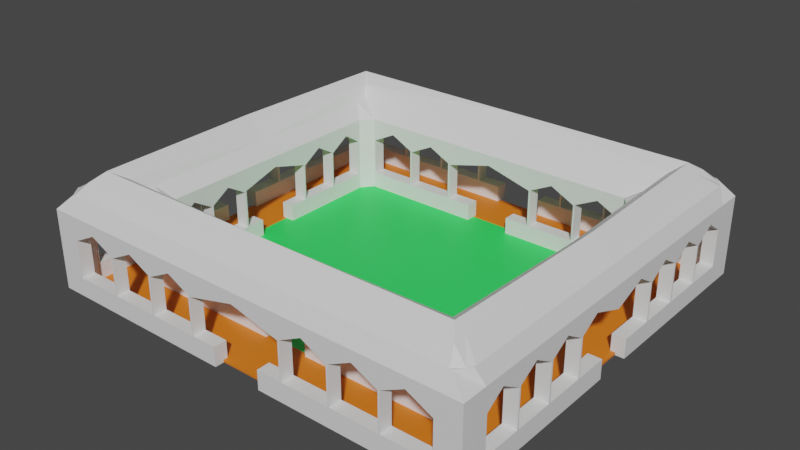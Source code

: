 # Source: courtyard.blend  (saved by Blender 2.92.15; exported with 4.5.12 LTS)
import bpy
from mathutils import Matrix  # noqa: F401  (used for matrix-valued properties, if any)

bpy.ops.wm.read_factory_settings(use_empty=True)
scene = bpy.context.scene
scene.name = 'Scene'

# ---- collections
col_collection = bpy.data.collections.new('Collection'); scene.collection.children.link(col_collection)

# ---- materials (node trees are filled in below, after node groups)
mat_base = bpy.data.materials.new('base')
mat_base.use_transparent_shadow = False
mat_walkpath = bpy.data.materials.new('walkpath')
mat_walkpath.use_transparent_shadow = False
mat_walkpath.diffuse_color = (0.7991, 0.1845, 0.01096, 1.0)
mat_grass = bpy.data.materials.new('grass')
mat_grass.use_transparent_shadow = False
mat_grass.diffuse_color = (0.0319, 0.7991, 0.1221, 1.0)

# ---- material node trees
mat_base.use_nodes = True; mat_base.node_tree.nodes.clear()
_N = mat_base.node_tree.nodes; _L = mat_base.node_tree.links
n0 = _N.new('ShaderNodeBsdfPrincipled'); n0.name = 'Principled BSDF'; n0.location = (10, 300)
n0.distribution = 'GGX'
n0.subsurface_method = 'BURLEY'
n0.inputs[3].default_value = 1.45
n0.inputs[27].default_value = (0.0, 0.0, 0.0, 1.0)
n0.inputs[28].default_value = 1.0
n1 = _N.new('ShaderNodeOutputMaterial'); n1.name = 'Material Output'; n1.location = (300, 300)
_L.new(n0.outputs[0], n1.inputs[0])
n1.is_active_output = True
mat_walkpath.use_nodes = True; mat_walkpath.node_tree.nodes.clear()
_N = mat_walkpath.node_tree.nodes; _L = mat_walkpath.node_tree.links
n0 = _N.new('ShaderNodeBsdfPrincipled'); n0.name = 'Principled BSDF'; n0.location = (10, 300)
n0.distribution = 'GGX'
n0.subsurface_method = 'BURLEY'
n0.inputs[0].default_value = (0.7991, 0.1845, 0.01096, 1.0)
n0.inputs[3].default_value = 1.45
n0.inputs[27].default_value = (0.0, 0.0, 0.0, 1.0)
n0.inputs[28].default_value = 1.0
n1 = _N.new('ShaderNodeOutputMaterial'); n1.name = 'Material Output'; n1.location = (300, 300)
_L.new(n0.outputs[0], n1.inputs[0])
n1.is_active_output = True
mat_grass.use_nodes = True; mat_grass.node_tree.nodes.clear()
_N = mat_grass.node_tree.nodes; _L = mat_grass.node_tree.links
n0 = _N.new('ShaderNodeBsdfPrincipled'); n0.name = 'Principled BSDF'; n0.location = (10, 300)
n0.distribution = 'GGX'
n0.subsurface_method = 'BURLEY'
n0.inputs[0].default_value = (0.0319, 0.7991, 0.1221, 1.0)
n0.inputs[3].default_value = 1.45
n0.inputs[27].default_value = (0.0, 0.0, 0.0, 1.0)
n0.inputs[28].default_value = 1.0
n1 = _N.new('ShaderNodeOutputMaterial'); n1.name = 'Material Output'; n1.location = (300, 300)
_L.new(n0.outputs[0], n1.inputs[0])
n1.is_active_output = True

# ---- world
world_world = bpy.data.worlds.new('World'); scene.world = world_world
world_world.use_nodes = True; world_world.node_tree.nodes.clear()
_N = world_world.node_tree.nodes; _L = world_world.node_tree.links
n0 = _N.new('ShaderNodeOutputWorld'); n0.name = 'World Output'; n0.location = (300, 300)
n1 = _N.new('ShaderNodeBackground'); n1.name = 'Background'; n1.location = (10, 300)
n1.inputs[0].default_value = (0.05088, 0.05088, 0.05088, 1.0)
_L.new(n1.outputs[0], n0.inputs[0])
n0.is_active_output = True
world_world.color = (0.05088, 0.05088, 0.05088)
world_world.use_sun_shadow = False
world_world.sun_shadow_jitter_overblur = 0.0

# ---- meshes
me_cube_001 = bpy.data.meshes.new('Cube.001')
me_cube_001.from_pydata([(21.25, -15.97, 8.371), (20.61, 0.0, 6.113), (20.61, -3.31, 6.113), (20.61, -5.198, 6.113), (20.61, -5.335, 6.113), (20.61, -7.36, 6.113), (20.61, -9.212, 6.113), (20.61, -9.385, 6.113), (20.61, -11.41, 6.113), (20.61, -13.29, 6.113), (20.61, -13.44, 6.113), (20.61, -15.46, 6.113), (20.61, -15.46, 5.771), (20.61, -13.44, 4.546), (21.92, -5.198, 4.629), (21.92, -5.198, 6.113), (21.92, -5.198, 6.848), (21.92, -5.198, 0.8756), (20.61, -11.41, 5.771), (20.61, -9.385, 4.546), (20.61, -7.36, 5.771), (20.61, -5.335, 4.546), (21.92, -5.198, -1.0), (21.92, -9.212, 4.651), (20.61, -3.31, 5.771), (20.61, 0.0, 4.546), (20.61, -17.26, 4.546), (20.61, -5.198, 4.629), (21.92, -9.212, 6.113), (21.92, -9.212, 6.848), (20.61, -9.212, 4.651), (20.61, -13.29, 4.635), (19.68, -18.66, 4.546), (21.92, -9.212, 0.8756), (21.92, -9.212, -1.0), (5.051, -18.66, 4.635), (9.956, -18.66, 4.651), (14.79, -18.66, 4.629), (21.92, -13.29, 4.635), (21.92, -13.29, 6.113), (19.49, -18.66, 4.546), (17.06, -18.66, 5.771), (14.62, -18.66, 4.546), (12.18, -18.66, 5.771), (21.92, -13.29, 6.848), (21.92, -13.29, 0.8756), (9.747, -18.66, 4.546), (7.31, -18.66, 5.771), (4.874, -18.66, 4.546), (0.0, -18.66, 5.771), (21.92, -13.29, -1.0), (21.92, -17.26, 4.546), (0.0, -18.66, 6.113), (4.874, -18.66, 6.113), (5.051, -18.66, 6.113), (7.31, -18.66, 6.113), (21.92, 0.0, 4.546), (21.92, -3.31, 5.771), (21.92, -5.335, 4.546), (21.92, -7.36, 5.771), (21.92, -9.385, 4.546), (21.92, -11.41, 5.771), (21.92, -13.44, 4.546), (21.92, -15.46, 5.771), (9.747, -18.66, 6.113), (21.92, -17.49, 4.546), (21.92, -17.26, -1.0), (21.92, -17.26, 6.113), (9.956, -18.66, 6.113), (12.18, -18.66, 6.113), (14.62, -18.66, 6.113), (14.79, -18.66, 6.113), (21.92, -17.26, 6.848), (21.92, -17.26, 0.8756), (21.92, -15.46, 6.113), (21.92, -13.44, 6.113), (21.92, -11.41, 6.113), (21.92, -9.385, 6.113), (21.92, -7.36, 6.113), (21.92, -5.335, 6.113), (21.92, -3.31, 6.113), (21.92, 0.0, 6.113), (21.92, -15.46, 6.848), (21.92, -13.44, 6.848), (21.92, -11.41, 6.848), (21.92, -9.385, 6.848), (21.92, -7.36, 6.848), (21.92, -5.335, 6.848), (21.92, -3.31, 6.848), (21.92, 0.0, 6.848), (21.92, -15.46, 0.8756), (21.92, -13.44, 0.8756), (17.06, -18.66, 6.113), (21.92, -11.41, 0.8756), (19.49, -18.66, 6.113), (21.92, -9.385, 0.8756), (21.92, -7.36, 0.8756), (19.68, -18.66, 6.113), (0.0, -19.16, 8.371), (5.687, -19.16, 8.371), (5.51, -19.16, 8.371), (21.92, -5.335, 0.8756), (21.92, -3.31, 0.8756), (21.92, -1.851, 0.8756), (7.947, -19.16, 8.371), (21.92, -1.851, -1.0), (10.59, -19.16, 8.371), (21.92, -3.31, -1.0), (21.92, -5.335, -1.0), (10.38, -19.16, 8.371), (12.82, -19.16, 8.371), (15.42, -19.16, 8.371), (15.26, -19.16, 8.371), (21.92, -7.36, -1.0), (21.92, -9.385, -1.0), (21.92, -11.41, -1.0), (17.69, -19.16, 8.371), (21.92, -13.44, -1.0), (20.32, -19.16, 8.371), (21.92, -15.46, -1.0), (20.13, -19.16, 8.371), (2.437, -18.66, 0.8756), (4.874, -18.66, 0.8756), (5.051, -18.66, 0.8756), (21.92, -17.49, 6.113), (21.92, -17.49, 6.848), (7.31, -18.66, 0.8756), (21.92, -17.49, 0.8756), (21.92, -17.49, -1.0), (20.61, -17.26, 0.8756), (20.61, -17.49, 0.8756), (20.61, -17.49, -1.0), (20.61, -17.49, 4.546), (9.747, -18.66, 0.8756), (21.25, -17.99, 8.371), (21.25, -17.77, 8.371), (20.61, -17.49, 6.113), (9.956, -18.66, 0.8756), (12.18, -18.66, 0.8756), (14.62, -18.66, 0.8756), (14.79, -18.66, 0.8756), (17.06, -18.66, 0.8756), (19.49, -18.66, 0.8756), (19.68, -18.66, -0.7417), (20.61, -17.26, 6.113), (19.49, -18.66, -1.0), (17.06, -18.66, -1.0), (14.79, -18.66, -1.0), (14.62, -18.66, -1.0), (20.61, -17.26, -1.0), (20.61, -15.46, -1.0), (20.61, -13.44, -1.0), (20.61, -13.29, -1.0), (20.61, -11.41, -1.0), (20.61, -9.385, -1.0), (20.61, -9.212, -1.0), (20.61, -7.36, -1.0), (20.61, -5.335, -1.0), (20.61, -5.198, -1.0), (20.61, -3.31, -1.0), (20.61, -1.851, -1.0), (20.61, -1.851, 0.8756), (20.61, -3.31, 0.8756), (20.61, -5.198, 0.8756), (20.61, -5.335, 0.8756), (20.61, -7.36, 0.8756), (20.61, -9.212, 0.8756), (20.61, -9.385, 0.8756), (20.61, -11.41, 0.8756), (20.61, -13.29, 0.8756), (20.61, -13.44, 0.8756), (20.61, -15.46, 0.8756), (12.18, -18.66, -1.0), (9.956, -18.66, -1.0), (9.747, -18.66, -1.0), (7.31, -18.66, -1.0), (5.051, -18.66, -1.0), (4.874, -18.66, -1.0), (2.437, -18.66, -1.0), (21.25, 0.0, 8.371), (21.93, -18.66, 6.113), (21.93, -18.66, 6.848), (21.25, -3.816, 8.371), (21.25, -5.841, 8.371), (21.25, -5.704, 8.371), (21.25, -7.866, 8.371), (21.25, -9.892, 8.371), (21.25, -9.718, 8.371), (21.93, -18.66, 4.546), (21.25, -11.92, 8.371), (21.25, -13.94, 8.371), (19.68, -18.66, -1.0), (21.93, -18.66, -1.0), (21.93, -18.66, -0.7417), (21.25, -13.79, 8.371), (21.93, -19.96, -1.0), (21.93, -19.96, -0.7417), (21.93, -19.96, 6.848), (21.93, -19.96, 6.113), (2.437, -19.96, -1.0), (4.874, -19.96, -1.0), (7.31, -19.96, -1.0), (9.747, -19.96, -1.0), (12.18, -19.96, -1.0), (14.62, -19.96, -1.0), (17.06, -19.96, -1.0), (19.49, -19.96, -1.0), (19.49, -19.96, 0.8756), (17.06, -19.96, 0.8756), (14.62, -19.96, 0.8756), (12.18, -19.96, 0.8756), (9.747, -19.96, 0.8756), (7.31, -19.96, 0.8756), (4.874, -19.96, 0.8756), (2.437, -19.96, 0.8756), (19.49, -19.96, 6.848), (17.06, -19.96, 6.848), (14.62, -19.96, 6.848), (12.18, -19.96, 6.848), (9.747, -19.96, 6.848), (7.31, -19.96, 6.848), (4.874, -19.96, 6.848), (0.0, -19.96, 6.848), (19.49, -19.96, 6.113), (17.06, -19.96, 6.113), (14.62, -19.96, 6.113), (12.18, -19.96, 6.113), (9.747, -19.96, 6.113), (7.31, -19.96, 6.113), (4.874, -19.96, 6.113), (0.0, -19.96, 6.113), (21.93, -19.96, 4.546), (0.0, -19.96, 5.771), (4.874, -19.96, 4.546), (7.31, -19.96, 5.771), (9.747, -19.96, 4.546), (12.18, -19.96, 5.771), (14.62, -19.96, 4.546), (17.06, -19.96, 5.771), (19.49, -19.96, 4.546), (5.051, -19.96, -1.0), (5.051, -19.96, 0.8756), (5.051, -19.96, 6.848), (5.051, -19.96, 6.113), (5.051, -19.96, 4.635), (9.956, -19.96, -1.0), (9.956, -19.96, 0.8756), (9.956, -19.96, 6.848), (9.956, -19.96, 6.113), (9.956, -19.96, 4.651), (14.79, -19.96, -1.0), (14.79, -19.96, 0.8756), (14.79, -19.96, 6.848), (14.79, -19.96, 6.113), (14.79, -19.96, 4.629), (19.68, -19.96, -1.0), (19.68, -19.96, -0.7417), (19.68, -19.96, 6.848), (19.68, -19.96, 6.113), (19.68, -19.96, 4.546), (15.54, -10.1, 6.848), (15.54, 0.0, 6.113), (15.54, -3.85, 6.113), (15.54, -4.024, 6.113), (15.54, -6.049, 6.113), (15.54, -7.927, 6.113), (15.54, -8.074, 6.113), (15.54, -10.1, 6.113), (15.54, -10.1, 5.771), (15.54, -8.074, 4.546), (15.54, -6.049, 5.771), (15.54, -4.024, 4.546), (15.54, 0.0, 5.771), (16.84, -3.85, 4.651), (15.54, -11.9, 4.546), (16.84, -3.85, 6.113), (16.84, -3.85, 8.214), (15.54, -3.85, 4.651), (15.54, -7.927, 4.635), (14.61, -13.29, 4.546), (16.84, -3.85, 0.8756), (16.84, -3.85, -1.0), (4.884, -13.29, 4.651), (9.715, -13.29, 4.629), (16.84, -7.927, 4.635), (16.84, -7.927, 6.113), (14.42, -13.29, 4.546), (11.99, -13.29, 5.771), (9.549, -13.29, 4.546), (7.113, -13.29, 5.771), (16.84, -7.927, 8.214), (16.84, -7.927, 0.8756), (4.676, -13.29, 4.546), (0.0, -13.29, 5.771), (16.84, -7.927, -1.0), (16.84, -11.9, 4.546), (0.0, -13.29, 6.113), (16.84, 0.0, 5.771), (16.84, -4.024, 4.546), (16.84, -6.049, 5.771), (16.84, -8.074, 4.546), (16.84, -10.1, 5.771), (4.676, -13.29, 6.113), (16.84, -12.12, 4.546), (16.84, -11.9, -1.0), (16.84, -11.9, 6.113), (4.884, -13.29, 6.113), (7.113, -13.29, 6.113), (9.549, -13.29, 6.113), (9.715, -13.29, 6.113), (16.84, -11.9, 8.214), (16.84, -11.9, 0.8756), (16.84, -10.1, 6.113), (16.84, -8.074, 6.113), (16.84, -6.049, 6.113), (16.84, -4.024, 6.113), (16.84, 0.0, 6.113), (16.84, -10.1, 8.214), (16.84, -8.074, 8.214), (16.84, -6.049, 8.214), (16.84, -4.024, 8.214), (16.84, 0.0, 8.214), (16.84, -10.1, 0.8756), (16.84, -8.074, 0.8756), (11.99, -13.29, 6.113), (16.84, -6.049, 0.8756), (14.42, -13.29, 6.113), (16.84, -4.024, 0.8756), (16.84, -1.999, 0.8756), (14.61, -13.29, 6.113), (0.0, -13.29, 6.848), (4.884, -13.29, 6.848), (4.676, -13.29, 6.848), (7.113, -13.29, 6.848), (9.715, -13.29, 6.848), (9.549, -13.29, 6.848), (16.84, -1.999, -1.0), (16.84, -4.024, -1.0), (16.84, -6.049, -1.0), (11.99, -13.29, 6.848), (16.84, -8.074, -1.0), (14.61, -13.29, 6.848), (16.84, -10.1, -1.0), (14.42, -13.29, 6.848), (16.84, -12.12, 6.113), (16.84, -12.12, 8.214), (2.239, -13.29, 0.8756), (16.84, -12.12, 0.8756), (16.84, -12.12, -1.0), (15.54, -11.9, 0.8756), (15.54, -12.12, 0.8756), (15.54, -12.12, -1.0), (15.54, -12.12, 4.546), (4.676, -13.29, 0.8756), (15.54, -12.12, 6.848), (15.54, -11.9, 6.848), (15.54, -12.12, 6.113), (4.884, -13.29, 0.8756), (7.113, -13.29, 0.8756), (9.549, -13.29, 0.8756), (9.715, -13.29, 0.8756), (11.99, -13.29, 0.8756), (14.42, -13.29, 0.8756), (14.61, -13.29, -0.7417), (15.54, -11.9, 6.113), (14.42, -13.29, -1.0), (11.99, -13.29, -1.0), (9.715, -13.29, -1.0), (9.549, -13.29, -1.0), (15.54, -11.9, -1.0), (15.54, -10.1, -1.0), (15.54, -8.074, -1.0), (15.54, -7.927, -1.0), (15.54, -6.049, -1.0), (15.54, -4.024, -1.0), (15.54, -3.85, -1.0), (15.54, -1.999, -1.0), (15.54, -1.999, 0.8756), (15.54, -3.85, 0.8756), (15.54, -4.024, 0.8756), (15.54, -6.049, 0.8756), (15.54, -7.927, 0.8756), (15.54, -8.074, 0.8756), (15.54, -10.1, 0.8756), (7.113, -13.29, -1.0), (4.884, -13.29, -1.0), (4.676, -13.29, -1.0), (2.239, -13.29, -1.0), (16.86, -13.29, 6.113), (16.86, -13.29, 8.214), (15.54, 0.0, 6.848), (15.54, -4.024, 6.848), (15.54, -3.85, 6.848), (16.86, -13.29, 4.546), (15.54, -6.049, 6.848), (15.54, -8.074, 6.848), (14.61, -13.29, -1.0), (16.86, -13.29, -1.0), (16.86, -13.29, -0.7417), (15.54, -7.927, 6.848), (16.86, -14.59, -1.0), (16.86, -14.59, -0.7417), (16.86, -14.59, 8.214), (16.86, -14.59, 6.113), (2.239, -14.59, -1.0), (4.676, -14.59, -1.0), (7.113, -14.59, -1.0), (9.549, -14.59, -1.0), (11.99, -14.59, -1.0), (14.42, -14.59, -1.0), (14.42, -14.59, 0.8756), (11.99, -14.59, 0.8756), (9.549, -14.59, 0.8756), (7.113, -14.59, 0.8756), (4.676, -14.59, 0.8756), (2.239, -14.59, 0.8756), (14.42, -14.59, 8.214), (11.99, -14.59, 8.214), (9.549, -14.59, 8.214), (7.113, -14.59, 8.214), (4.676, -14.59, 8.214), (0.0, -14.59, 8.214), (14.42, -14.59, 6.113), (11.99, -14.59, 6.113), (9.549, -14.59, 6.113), (7.113, -14.59, 6.113), (4.676, -14.59, 6.113), (0.0, -14.59, 6.113), (16.86, -14.59, 4.546), (0.0, -14.59, 5.771), (4.676, -14.59, 4.546), (7.113, -14.59, 5.771), (9.549, -14.59, 4.546), (11.99, -14.59, 5.771), (14.42, -14.59, 4.546), (4.884, -14.59, -1.0), (4.884, -14.59, 0.8756), (4.884, -14.59, 8.214), (4.884, -14.59, 6.113), (4.884, -14.59, 4.651), (9.715, -14.59, -1.0), (9.715, -14.59, 0.8756), (9.715, -14.59, 8.214), (9.715, -14.59, 6.113), (9.715, -14.59, 4.629), (14.61, -14.59, -1.0), (14.61, -14.59, -0.7417), (14.61, -14.59, 8.214), (14.61, -14.59, 6.113), (14.61, -14.59, 4.546), (0.0, 0.0, -0.9586), (0.0, 0.0, -0.7586), (0.0, 19.12, -0.9586), (0.0, 19.12, -0.7586), (21.08, 0.0, -0.9586), (21.08, 0.0, -0.7586), (21.08, 19.12, -0.9586), (21.08, 19.12, -0.7586), (0.0, 0.0, -0.7586), (0.0, 14.22, -0.7586), (16.47, 14.22, -0.7586), (16.47, 0.0, -0.7586), (0.0, -16.71, 10.25), (19.02, 0.0, 10.25), (18.6, -16.69, 10.25), (18.64, -15.36, 10.25), (0.0, -15.85, 9.408), (19.04, -19.16, 8.371), (20.92, -18.41, 8.371), (0.0, -17.84, 9.408), (18.48, -17.89, 9.408), (19.58, -15.41, 9.408), (19.51, -17.9, 9.408), (19.99, 0.0, 9.408), (21.25, -17.15, 8.371), (19.55, -16.67, 9.408), (17.42, -17.89, 9.408), (17.49, -15.39, 9.408), (17.45, -16.69, 10.25), (17.98, 0.0, 9.408), (18.03, -19.16, 8.371)], [], [(216, 116, 111, 252), (127, 73, 51, 65), (119, 90, 73, 66), (65, 51, 67, 124), (124, 67, 72, 125), (117, 91, 90, 119), (50, 45, 91, 117), (114, 95, 93, 115), (34, 33, 95, 114), (108, 101, 96, 113), (22, 17, 101, 108), (105, 103, 102, 107), (80, 81, 89, 88), (15, 80, 88, 16), (78, 79, 87, 86), (28, 78, 86, 29), (76, 77, 85, 84), (39, 76, 84, 44), (74, 75, 83, 82), (67, 74, 82, 72), (57, 56, 81, 80), (14, 57, 80, 15), (59, 58, 79, 78), (23, 59, 78, 28), (61, 60, 77, 76), (38, 61, 76, 39), (63, 62, 75, 74), (51, 63, 74, 67), (66, 73, 127, 128), (219, 109, 104, 220), (44, 194, 190, 83), (236, 43, 42, 237), (149, 131, 130, 129), (208, 141, 140, 251), (26, 144, 11, 12), (12, 11, 10, 13), (31, 9, 8, 18), (18, 8, 7, 19), (247, 106, 109, 219), (204, 148, 147, 250), (217, 112, 110, 218), (238, 41, 40, 239), (61, 18, 19, 60), (83, 190, 0, 82), (252, 111, 112, 217), (255, 191, 192, 195), (215, 120, 467, 480, 116, 216), (14, 27, 24, 57), (195, 192, 193, 196), (257, 118, 120, 215), (239, 40, 142, 207), (246, 137, 36, 249), (30, 6, 5, 20), (20, 5, 4, 21), (213, 122, 121, 214), (237, 42, 139, 209), (249, 36, 43, 236), (27, 3, 2, 24), (17, 163, 27, 14), (40, 94, 97, 32), (142, 40, 32, 143), (42, 70, 71, 37), (63, 12, 13, 62), (24, 2, 1, 25), (146, 147, 140, 141), (139, 42, 37, 140), (46, 64, 68, 36), (172, 173, 137, 138), (133, 46, 36, 137), (48, 53, 54, 35), (51, 26, 12, 63), (66, 149, 150, 119), (119, 150, 151, 117), (117, 151, 152, 50), (50, 152, 153, 115), (93, 168, 169, 45), (115, 153, 154, 114), (84, 189, 194, 44), (90, 171, 129, 73), (34, 155, 156, 113), (82, 0, 474, 135, 72), (113, 156, 157, 108), (38, 31, 18, 61), (22, 158, 159, 107), (45, 169, 31, 38), (128, 131, 149, 66), (107, 159, 160, 105), (103, 161, 162, 102), (114, 154, 155, 34), (101, 164, 165, 96), (96, 165, 166, 33), (86, 185, 187, 29), (62, 13, 170, 91), (95, 167, 168, 93), (60, 19, 167, 95), (160, 159, 162, 161), (158, 157, 164, 163), (157, 156, 165, 164), (155, 154, 167, 166), (154, 153, 168, 167), (152, 151, 170, 169), (151, 150, 171, 170), (132, 136, 144, 26), (175, 176, 123, 126), (122, 48, 35, 123), (150, 149, 129, 171), (130, 132, 26, 129), (170, 13, 31, 169), (153, 152, 169, 168), (177, 178, 121, 122), (176, 177, 122, 123), (13, 10, 9, 31), (167, 19, 30, 166), (156, 155, 166, 165), (19, 7, 6, 30), (164, 21, 27, 163), (174, 175, 126, 133), (173, 174, 133, 137), (148, 172, 138, 139), (147, 148, 139, 140), (145, 146, 141, 142), (159, 158, 163, 162), (21, 4, 3, 27), (23, 30, 20, 59), (58, 21, 164, 101), (91, 170, 171, 90), (33, 166, 30, 23), (73, 129, 26, 51), (89, 179, 182, 88), (16, 184, 183, 87), (57, 24, 25, 56), (87, 183, 185, 86), (108, 157, 158, 22), (29, 187, 186, 85), (102, 162, 163, 17), (59, 20, 21, 58), (85, 186, 189, 84), (72, 135, 134, 125), (88, 182, 184, 16), (235, 46, 133, 211), (211, 133, 126, 212), (233, 48, 122, 213), (218, 110, 106, 247), (231, 188, 180, 198), (210, 138, 137, 246), (209, 139, 138, 210), (202, 174, 173, 245), (207, 142, 141, 208), (205, 146, 145, 206), (241, 123, 35, 244), (250, 147, 146, 205), (244, 35, 47, 234), (203, 172, 148, 204), (197, 181, 118, 257), (245, 173, 172, 203), (220, 104, 99, 242), (201, 175, 174, 202), (212, 126, 123, 241), (206, 145, 191, 255), (191, 145, 142, 143), (240, 176, 175, 201), (200, 177, 176, 240), (199, 178, 177, 200), (41, 92, 94, 40), (232, 49, 48, 233), (251, 140, 37, 254), (37, 71, 92, 41), (43, 69, 70, 42), (36, 68, 69, 43), (198, 180, 181, 197), (254, 37, 41, 238), (221, 100, 98, 222), (234, 47, 46, 235), (196, 193, 188, 231), (47, 55, 64, 46), (35, 54, 55, 47), (49, 52, 53, 48), (242, 99, 100, 221), (258, 198, 197, 257), (259, 231, 198, 258), (232, 233, 229, 230), (244, 234, 228, 243), (234, 235, 227, 228), (249, 236, 226, 248), (236, 237, 225, 226), (254, 238, 224, 253), (238, 239, 223, 224), (230, 229, 221, 222), (243, 228, 220, 242), (228, 227, 219, 220), (248, 226, 218, 247), (226, 225, 217, 218), (253, 224, 216, 252), (224, 223, 215, 216), (255, 256, 207, 206), (206, 207, 208, 205), (250, 251, 209, 204), (204, 209, 210, 203), (245, 246, 211, 202), (202, 211, 212, 201), (240, 241, 213, 200), (200, 213, 214, 199), (256, 196, 231, 259), (213, 241, 244, 233), (201, 212, 241, 240), (229, 243, 242, 221), (233, 244, 243, 229), (211, 246, 249, 235), (203, 210, 246, 245), (227, 248, 247, 219), (235, 249, 248, 227), (209, 251, 254, 237), (205, 208, 251, 250), (225, 253, 252, 217), (237, 254, 253, 225), (207, 256, 259, 239), (195, 196, 256, 255), (239, 259, 258, 223), (223, 258, 257, 215), (91, 45, 38, 62), (115, 93, 45, 50), (75, 39, 44, 83), (62, 38, 39, 75), (95, 33, 23, 60), (113, 96, 33, 34), (77, 28, 29, 85), (60, 23, 28, 77), (101, 17, 14, 58), (107, 102, 17, 22), (79, 15, 16, 87), (58, 14, 15, 79), (180, 124, 125, 181), (181, 125, 134, 468, 118), (97, 136, 132, 32), (32, 132, 130, 143), (143, 130, 131, 191), (191, 131, 128, 192), (192, 128, 127, 193), (193, 127, 65, 188), (188, 65, 124, 180), (417, 339, 334, 442), (347, 311, 295, 303), (342, 322, 311, 304), (303, 295, 305, 344), (340, 323, 322, 342), (294, 291, 323, 340), (337, 327, 325, 338), (281, 280, 327, 337), (273, 297, 316, 275), (299, 298, 315, 314), (284, 299, 314, 285), (301, 300, 313, 312), (295, 301, 312, 305), (304, 311, 347, 348), (420, 332, 330, 421), (290, 399, 395, 318), (431, 289, 288, 432), (369, 351, 350, 349), (411, 361, 360, 441), (274, 364, 267, 268), (268, 267, 266, 269), (278, 265, 264, 270), (270, 264, 263, 271), (437, 331, 332, 420), (407, 368, 367, 440), (418, 335, 333, 419), (433, 287, 286, 434), (299, 270, 271, 298), (318, 395, 260, 317), (442, 334, 335, 418), (445, 396, 397, 400), (416, 343, 339, 417), (400, 397, 398, 401), (447, 341, 343, 416), (434, 286, 362, 410), (436, 357, 282, 439), (277, 262, 261, 272), (432, 288, 359, 412), (439, 282, 289, 431), (326, 343, 341, 329), (286, 326, 329, 279), (362, 286, 279, 363), (288, 308, 309, 283), (301, 268, 269, 300), (308, 335, 334, 309), (366, 367, 360, 361), (359, 288, 283, 360), (292, 302, 306, 282), (364, 355, 260, 267), (267, 260, 395, 266), (302, 332, 331, 306), (384, 385, 357, 358), (353, 292, 282, 357), (265, 399, 394, 264), (264, 394, 391, 263), (262, 392, 390, 261), (295, 274, 268, 301), (304, 369, 370, 342), (342, 370, 371, 340), (340, 371, 372, 294), (294, 372, 373, 338), (325, 380, 381, 291), (338, 373, 374, 337), (319, 394, 399, 290), (322, 383, 349, 311), (281, 375, 376, 336), (317, 260, 355, 310), (284, 278, 270, 299), (291, 381, 278, 284), (348, 351, 369, 304), (337, 374, 375, 281), (328, 377, 378, 280), (321, 390, 392, 276), (300, 269, 382, 323), (327, 379, 380, 325), (298, 271, 379, 327), (375, 374, 379, 378), (374, 373, 380, 379), (372, 371, 382, 381), (371, 370, 383, 382), (356, 354, 355, 364), (352, 356, 364, 274), (370, 369, 349, 383), (350, 352, 274, 349), (382, 269, 278, 381), (373, 372, 381, 380), (266, 395, 399, 265), (269, 266, 265, 278), (379, 271, 277, 378), (376, 375, 378, 377), (263, 391, 392, 262), (271, 263, 262, 277), (386, 387, 346, 353), (385, 386, 353, 357), (368, 384, 358, 359), (367, 368, 359, 360), (365, 366, 361, 362), (273, 277, 272, 297), (323, 382, 383, 322), (280, 378, 277, 273), (311, 349, 274, 295), (276, 392, 391, 320), (320, 391, 394, 319), (310, 355, 354, 345), (430, 292, 353, 414), (414, 353, 346, 415), (419, 333, 331, 437), (428, 393, 388, 403), (413, 358, 357, 436), (412, 359, 358, 413), (405, 386, 385, 435), (410, 362, 361, 411), (408, 366, 365, 409), (440, 367, 366, 408), (406, 384, 368, 407), (402, 389, 341, 447), (435, 385, 384, 406), (404, 387, 386, 405), (409, 365, 396, 445), (396, 365, 362, 363), (324, 339, 343, 326), (309, 334, 339, 324), (307, 333, 335, 308), (306, 331, 333, 307), (296, 330, 332, 302), (287, 324, 326, 286), (441, 360, 283, 444), (283, 309, 324, 287), (289, 307, 308, 288), (282, 306, 307, 289), (444, 283, 287, 433), (429, 293, 292, 430), (401, 398, 393, 428), (293, 296, 302, 292), (449, 428, 403, 448), (429, 430, 426, 427), (439, 431, 425, 438), (431, 432, 424, 425), (444, 433, 423, 443), (433, 434, 422, 423), (445, 446, 410, 409), (409, 410, 411, 408), (440, 441, 412, 407), (407, 412, 413, 406), (435, 436, 414, 405), (405, 414, 415, 404), (446, 401, 428, 449), (414, 436, 439, 430), (406, 413, 436, 435), (430, 439, 438, 426), (412, 441, 444, 432), (408, 411, 441, 440), (432, 444, 443, 424), (410, 446, 449, 434), (400, 401, 446, 445), (434, 449, 448, 422), (323, 291, 284, 300), (338, 325, 291, 294), (300, 284, 285, 313), (327, 280, 273, 298), (336, 328, 280, 281), (298, 273, 275, 315), (389, 345, 354, 341), (341, 354, 356, 329), (329, 356, 352, 279), (279, 352, 350, 363), (363, 350, 351, 396), (396, 351, 348, 397), (397, 348, 347, 398), (398, 347, 303, 393), (393, 303, 344, 388), (450, 451, 453, 452), (452, 453, 457, 456), (456, 457, 455, 454), (336, 376, 377, 328), (452, 456, 454, 450), (105, 160, 161, 103), (121, 178, 199, 214), (387, 404, 415, 346), (460, 459, 458, 461), (457, 453, 459, 460), (455, 457, 460, 461), (453, 451, 458, 459), (71, 70, 69, 68, 64, 55, 54, 53, 52, 427, 426, 438, 425, 424, 443, 423, 422, 448, 403, 388, 344, 305, 312, 313, 285, 314, 315, 275, 316, 1, 2, 3, 4, 5, 6, 7, 8, 9, 10, 11, 144, 136, 97, 94, 92), (116, 480, 476, 469, 98, 100, 99, 104, 109, 106, 110, 112, 111), (462, 478, 477, 466), (466, 477, 479, 321, 276, 320, 319, 290, 318, 317, 310, 345, 389, 402, 447, 416, 417, 442, 418, 419, 437, 420, 421), (465, 471, 473, 463), (464, 470, 472, 475), (468, 472, 120, 118), (469, 476, 478, 462), (473, 471, 0, 190, 194, 189, 186, 187, 185, 183, 184, 182, 179), (471, 475, 474, 0), (120, 472, 470, 467), (475, 471, 465, 464), (474, 475, 472, 468, 134, 135), (477, 478, 464, 465), (479, 477, 465, 463), (478, 476, 470, 464), (476, 480, 467, 470)])
me_cube_001.polygons.foreach_set('material_index', [0, 0, 0, 0, 0, 0, 0, 0, 0, 0, 0, 0, 0, 0, 0, 0, 0, 0, 0, 0, 0, 0, 0, 0, 0, 0, 0, 0, 0, 0, 0, 0, 0, 0, 0, 0, 0, 0, 0, 0, 0, 0, 0, 0, 0, 0, 0, 0, 0, 0, 0, 0, 0, 0, 0, 0, 0, 0, 0, 0, 0, 0, 0, 0, 0, 0, 0, 0, 0, 0, 0, 0, 0, 0, 0, 0, 0, 0, 0, 0, 0, 0, 0, 0, 0, 0, 0, 0, 0, 0, 0, 0, 0, 0, 0, 0, 0, 0, 0, 0, 0, 0, 0, 0, 0, 0, 0, 0, 0, 0, 0, 0, 0, 0, 0, 0, 0, 0, 0, 0, 0, 0, 0, 0, 0, 0, 0, 0, 0, 0, 0, 0, 0, 0, 0, 0, 0, 0, 0, 0, 0, 0, 0, 0, 0, 0, 0, 0, 0, 0, 0, 0, 0, 0, 0, 0, 0, 0, 0, 0, 0, 0, 0, 0, 0, 0, 0, 0, 0, 0, 0, 0, 0, 0, 0, 0, 0, 0, 0, 0, 0, 0, 0, 0, 0, 0, 0, 0, 0, 0, 0, 0, 0, 0, 0, 0, 0, 0, 0, 0, 0, 0, 0, 0, 0, 0, 0, 0, 0, 0, 0, 0, 0, 0, 0, 0, 0, 0, 0, 0, 0, 0, 0, 0, 0, 0, 0, 0, 0, 0, 0, 0, 0, 0, 0, 0, 0, 0, 0, 0, 0, 0, 0, 0, 0, 0, 0, 0, 0, 0, 0, 0, 0, 0, 0, 0, 0, 0, 0, 0, 0, 0, 0, 0, 0, 0, 0, 0, 0, 0, 0, 0, 0, 0, 0, 0, 0, 0, 0, 0, 0, 0, 0, 0, 0, 0, 0, 0, 0, 0, 0, 0, 0, 0, 0, 0, 0, 0, 0, 0, 0, 0, 0, 0, 0, 0, 0, 0, 0, 0, 0, 0, 0, 0, 0, 0, 0, 0, 0, 0, 0, 0, 0, 0, 0, 0, 0, 0, 0, 0, 0, 0, 0, 0, 0, 0, 0, 0, 0, 0, 0, 0, 0, 0, 0, 0, 0, 0, 0, 0, 0, 0, 0, 0, 0, 0, 0, 0, 0, 0, 0, 0, 0, 0, 0, 0, 0, 0, 0, 0, 0, 0, 0, 0, 0, 0, 0, 0, 0, 0, 0, 0, 0, 0, 0, 0, 0, 0, 0, 0, 0, 0, 0, 0, 0, 0, 0, 0, 0, 0, 0, 0, 0, 0, 0, 0, 0, 0, 0, 0, 0, 0, 1, 1, 0, 0, 0, 0, 0, 2, 1, 1, 0, 0, 0, 0, 0, 0, 0, 0, 0, 0, 0, 0, 0, 0, 0, 0, 0, 0])
_uv = me_cube_001.uv_layers.new(name='UVMap')
_uv.uv.foreach_set('vector', [0.625, 0.7778, 0.625, 0.7778, 0.625, 0.7907, 0.625, 0.7907, 0.625, 0.875, 0.625, 0.8735, 0.625, 0.8735, 0.625, 0.875, 0.375, 0.8611, 0.625, 0.8611, 0.625, 0.8735, 0.375, 0.8735, 0.625, 0.875, 0.625, 0.8735, 0.625, 0.8735, 0.625, 0.875, 0.625, 0.875, 0.625, 0.8735, 0.625, 0.8735, 0.625, 0.875, 0.375, 0.8472, 0.625, 0.8472, 0.625, 0.8611, 0.375, 0.8611, 0.375, 0.8462, 0.625, 0.8462, 0.625, 0.8472, 0.375, 0.8472, 0.375, 0.8194, 0.625, 0.8194, 0.625, 0.8333, 0.375, 0.8333, 0.375, 0.8183, 0.625, 0.8183, 0.625, 0.8194, 0.375, 0.8194, 0.375, 0.7917, 0.625, 0.7917, 0.625, 0.8056, 0.375, 0.8056, 0.375, 0.7907, 0.625, 0.7907, 0.625, 0.7917, 0.375, 0.7917, 0.375, 0.7639, 0.625, 0.7639, 0.625, 0.7778, 0.375, 0.7778, 0.625, 0.7778, 0.625, 0.7639, 0.625, 0.7639, 0.625, 0.7778, 0.625, 0.7907, 0.625, 0.7778, 0.625, 0.7778, 0.625, 0.7907, 0.625, 0.8056, 0.625, 0.7917, 0.625, 0.7917, 0.625, 0.8056, 0.625, 0.8183, 0.625, 0.8056, 0.625, 0.8056, 0.625, 0.8183, 0.625, 0.8333, 0.625, 0.8194, 0.625, 0.8194, 0.625, 0.8333, 0.625, 0.8462, 0.625, 0.8333, 0.625, 0.8333, 0.625, 0.8462, 0.625, 0.8611, 0.625, 0.8472, 0.625, 0.8472, 0.625, 0.8611, 0.625, 0.8735, 0.625, 0.8611, 0.625, 0.8611, 0.625, 0.8735, 0.625, 0.7778, 0.625, 0.7639, 0.625, 0.7639, 0.625, 0.7778, 0.625, 0.7907, 0.625, 0.7778, 0.625, 0.7778, 0.625, 0.7907, 0.625, 0.8056, 0.625, 0.7917, 0.625, 0.7917, 0.625, 0.8056, 0.625, 0.8183, 0.625, 0.8056, 0.625, 0.8056, 0.625, 0.8183, 0.625, 0.8333, 0.625, 0.8194, 0.625, 0.8194, 0.625, 0.8333, 0.625, 0.8462, 0.625, 0.8333, 0.625, 0.8333, 0.625, 0.8462, 0.625, 0.8611, 0.625, 0.8472, 0.625, 0.8472, 0.625, 0.8611, 0.625, 0.8735, 0.625, 0.8611, 0.625, 0.8611, 0.625, 0.8735, 0.375, 0.8735, 0.625, 0.8735, 0.625, 0.875, 0.375, 0.875, 0.625, 0.8194, 0.625, 0.8194, 0.625, 0.8333, 0.625, 0.8333, 0.625, 0.8462, 0.625, 0.8462, 0.625, 0.8472, 0.625, 0.8472, 0.625, 0.8056, 0.625, 0.8056, 0.625, 0.7917, 0.625, 0.7917, 0.375, 0.8735, 0.375, 0.875, 0.625, 0.875, 0.625, 0.8735, 0.625, 0.7778, 0.625, 0.7778, 0.625, 0.7907, 0.625, 0.7907, 0.625, 0.8735, 0.625, 0.8735, 0.625, 0.8611, 0.625, 0.8611, 0.625, 0.8611, 0.625, 0.8611, 0.625, 0.8472, 0.625, 0.8472, 0.625, 0.8462, 0.625, 0.8462, 0.625, 0.8333, 0.625, 0.8333, 0.625, 0.8333, 0.625, 0.8333, 0.625, 0.8194, 0.625, 0.8194, 0.625, 0.8183, 0.625, 0.8183, 0.625, 0.8194, 0.625, 0.8194, 0.375, 0.7917, 0.375, 0.7917, 0.375, 0.7907, 0.375, 0.7907, 0.625, 0.7917, 0.625, 0.7917, 0.625, 0.8056, 0.625, 0.8056, 0.625, 0.7778, 0.625, 0.7778, 0.625, 0.7639, 0.625, 0.7639, 0.625, 0.8333, 0.625, 0.8333, 0.625, 0.8194, 0.625, 0.8194, 0.625, 0.8472, 0.625, 0.8472, 0.625, 0.8611, 0.625, 0.8611, 0.625, 0.7907, 0.625, 0.7907, 0.625, 0.7917, 0.625, 0.7917, 0.375, 0.7628, 0.375, 0.7628, 0.375, 0.75, 0.375, 0.75, 0.625, 0.7639, 0.625, 0.7639, 0.625, 0.7701, 0.625, 0.7759, 0.625, 0.7778, 0.625, 0.7778, 0.625, 0.7907, 0.625, 0.7907, 0.625, 0.7778, 0.625, 0.7778, 0.375, 0.75, 0.375, 0.75, 0.625, 0.75, 0.625, 0.75, 0.625, 0.7628, 0.625, 0.7628, 0.625, 0.7639, 0.625, 0.7639, 0.625, 0.7639, 0.625, 0.7639, 0.625, 0.7639, 0.625, 0.7639, 0.625, 0.8183, 0.625, 0.8183, 0.625, 0.8183, 0.625, 0.8183, 0.625, 0.8183, 0.625, 0.8183, 0.625, 0.8056, 0.625, 0.8056, 0.625, 0.8056, 0.625, 0.8056, 0.625, 0.7917, 0.625, 0.7917, 0.625, 0.8472, 0.625, 0.8472, 0.625, 0.8611, 0.625, 0.8611, 0.625, 0.7917, 0.625, 0.7917, 0.625, 0.7917, 0.625, 0.7917, 0.625, 0.8183, 0.625, 0.8183, 0.625, 0.8056, 0.625, 0.8056, 0.625, 0.7907, 0.625, 0.7907, 0.625, 0.7778, 0.625, 0.7778, 0.625, 0.7907, 0.625, 0.7907, 0.625, 0.7907, 0.625, 0.7907, 0.625, 0.7639, 0.625, 0.7639, 0.625, 0.7628, 0.625, 0.7628, 0.625, 0.7639, 0.625, 0.7639, 0.625, 0.7628, 0.625, 0.7628, 0.625, 0.7917, 0.625, 0.7917, 0.625, 0.7907, 0.625, 0.7907, 0.625, 0.8611, 0.625, 0.8611, 0.625, 0.8472, 0.625, 0.8472, 0.625, 0.7778, 0.625, 0.7778, 0.625, 0.7639, 0.625, 0.7639, 0.375, 0.7778, 0.375, 0.7907, 0.625, 0.7907, 0.625, 0.7778, 0.625, 0.7917, 0.625, 0.7917, 0.625, 0.7907, 0.625, 0.7907, 0.625, 0.8194, 0.625, 0.8194, 0.625, 0.8183, 0.625, 0.8183, 0.375, 0.8056, 0.375, 0.8183, 0.625, 0.8183, 0.625, 0.8056, 0.625, 0.8194, 0.625, 0.8194, 0.625, 0.8183, 0.625, 0.8183, 0.625, 0.8472, 0.625, 0.8472, 0.625, 0.8462, 0.625, 0.8462, 0.625, 0.8735, 0.625, 0.8735, 0.625, 0.8611, 0.625, 0.8611, 0.375, 0.8735, 0.375, 0.8735, 0.375, 0.8611, 0.375, 0.8611, 0.375, 0.8611, 0.375, 0.8611, 0.375, 0.8472, 0.375, 0.8472, 0.375, 0.8472, 0.375, 0.8472, 0.375, 0.8462, 0.375, 0.8462, 0.375, 0.8462, 0.375, 0.8462, 0.375, 0.8333, 0.375, 0.8333, 0.625, 0.8333, 0.625, 0.8333, 0.625, 0.8462, 0.625, 0.8462, 0.375, 0.8333, 0.375, 0.8333, 0.375, 0.8194, 0.375, 0.8194, 0.625, 0.8333, 0.625, 0.8333, 0.625, 0.8462, 0.625, 0.8462, 0.625, 0.8611, 0.625, 0.8611, 0.625, 0.8735, 0.625, 0.8735, 0.375, 0.8183, 0.375, 0.8183, 0.375, 0.8056, 0.375, 0.8056, 0.625, 0.8611, 0.625, 0.8611, 0.625, 0.8692, 0.625, 0.8735, 0.625, 0.8735, 0.375, 0.8056, 0.375, 0.8056, 0.375, 0.7917, 0.375, 0.7917, 0.625, 0.8462, 0.625, 0.8462, 0.625, 0.8333, 0.625, 0.8333, 0.375, 0.7907, 0.375, 0.7907, 0.375, 0.7778, 0.375, 0.7778, 0.625, 0.8462, 0.625, 0.8462, 0.625, 0.8462, 0.625, 0.8462, 0.375, 0.875, 0.375, 0.875, 0.375, 0.8735, 0.375, 0.8735, 0.375, 0.7778, 0.375, 0.7778, 0.375, 0.7639, 0.375, 0.7639, 0.625, 0.7639, 0.625, 0.7639, 0.625, 0.7778, 0.625, 0.7778, 0.375, 0.8194, 0.375, 0.8194, 0.375, 0.8183, 0.375, 0.8183, 0.625, 0.7917, 0.625, 0.7917, 0.625, 0.8056, 0.625, 0.8056, 0.625, 0.8056, 0.625, 0.8056, 0.625, 0.8183, 0.625, 0.8183, 0.625, 0.8056, 0.625, 0.8056, 0.625, 0.8183, 0.625, 0.8183, 0.625, 0.8472, 0.625, 0.8472, 0.625, 0.8472, 0.625, 0.8472, 0.625, 0.8194, 0.625, 0.8194, 0.625, 0.8333, 0.625, 0.8333, 0.625, 0.8194, 0.625, 0.8194, 0.625, 0.8194, 0.625, 0.8194, 0.375, 0.7639, 0.375, 0.7778, 0.625, 0.7778, 0.625, 0.7639, 0.375, 0.7907, 0.375, 0.7917, 0.625, 0.7917, 0.625, 0.7907, 0.375, 0.7917, 0.375, 0.8056, 0.625, 0.8056, 0.625, 0.7917, 0.375, 0.8183, 0.375, 0.8194, 0.625, 0.8194, 0.625, 0.8183, 0.375, 0.8194, 0.375, 0.8333, 0.625, 0.8333, 0.625, 0.8194, 0.375, 0.8462, 0.375, 0.8472, 0.625, 0.8472, 0.625, 0.8462, 0.375, 0.8472, 0.375, 0.8611, 0.625, 0.8611, 0.625, 0.8472, 0.625, 0.875, 0.625, 0.875, 0.625, 0.8735, 0.625, 0.8735, 0.375, 0.8333, 0.375, 0.8462, 0.625, 0.8462, 0.625, 0.8333, 0.625, 0.8472, 0.625, 0.8472, 0.625, 0.8462, 0.625, 0.8462, 0.375, 0.8611, 0.375, 0.8735, 0.625, 0.8735, 0.625, 0.8611, 0.625, 0.875, 0.625, 0.875, 0.625, 0.8735, 0.625, 0.8735, 0.625, 0.8472, 0.625, 0.8472, 0.625, 0.8462, 0.625, 0.8462, 0.375, 0.8333, 0.375, 0.8462, 0.625, 0.8462, 0.625, 0.8333, 0.375, 0.8472, 0.375, 0.8611, 0.625, 0.8611, 0.625, 0.8472, 0.375, 0.8462, 0.375, 0.8472, 0.625, 0.8472, 0.625, 0.8462, 0.625, 0.8472, 0.625, 0.8472, 0.625, 0.8462, 0.625, 0.8462, 0.625, 0.8194, 0.625, 0.8194, 0.625, 0.8183, 0.625, 0.8183, 0.375, 0.8056, 0.375, 0.8183, 0.625, 0.8183, 0.625, 0.8056, 0.625, 0.8194, 0.625, 0.8194, 0.625, 0.8183, 0.625, 0.8183, 0.625, 0.7917, 0.625, 0.7917, 0.625, 0.7907, 0.625, 0.7907, 0.375, 0.8194, 0.375, 0.8333, 0.625, 0.8333, 0.625, 0.8194, 0.375, 0.8183, 0.375, 0.8194, 0.625, 0.8194, 0.625, 0.8183, 0.375, 0.7917, 0.375, 0.8056, 0.625, 0.8056, 0.625, 0.7917, 0.375, 0.7907, 0.375, 0.7917, 0.625, 0.7917, 0.625, 0.7907, 0.375, 0.7639, 0.375, 0.7778, 0.625, 0.7778, 0.625, 0.7639, 0.375, 0.7778, 0.375, 0.7907, 0.625, 0.7907, 0.625, 0.7778, 0.625, 0.7917, 0.625, 0.7917, 0.625, 0.7907, 0.625, 0.7907, 0.625, 0.8183, 0.625, 0.8183, 0.625, 0.8056, 0.625, 0.8056, 0.625, 0.7917, 0.625, 0.7917, 0.625, 0.7917, 0.625, 0.7917, 0.625, 0.8472, 0.625, 0.8472, 0.625, 0.8611, 0.625, 0.8611, 0.625, 0.8183, 0.625, 0.8183, 0.625, 0.8183, 0.625, 0.8183, 0.625, 0.8735, 0.625, 0.8735, 0.625, 0.8735, 0.625, 0.8735, 0.625, 0.7639, 0.625, 0.7639, 0.625, 0.7778, 0.625, 0.7778, 0.625, 0.7907, 0.625, 0.7907, 0.625, 0.7917, 0.625, 0.7917, 0.625, 0.7778, 0.625, 0.7778, 0.625, 0.7639, 0.625, 0.7639, 0.625, 0.7917, 0.625, 0.7917, 0.625, 0.8056, 0.625, 0.8056, 0.375, 0.7917, 0.375, 0.7917, 0.375, 0.7907, 0.375, 0.7907, 0.625, 0.8183, 0.625, 0.8183, 0.625, 0.8194, 0.625, 0.8194, 0.625, 0.7778, 0.625, 0.7778, 0.625, 0.7907, 0.625, 0.7907, 0.625, 0.8056, 0.625, 0.8056, 0.625, 0.7917, 0.625, 0.7917, 0.625, 0.8194, 0.625, 0.8194, 0.625, 0.8333, 0.625, 0.8333, 0.625, 0.8735, 0.625, 0.8735, 0.625, 0.875, 0.625, 0.875, 0.625, 0.7778, 0.625, 0.7778, 0.625, 0.7907, 0.625, 0.7907, 0.625, 0.8194, 0.625, 0.8194, 0.625, 0.8194, 0.625, 0.8194, 0.625, 0.8194, 0.625, 0.8194, 0.625, 0.8333, 0.625, 0.8333, 0.625, 0.8472, 0.625, 0.8472, 0.625, 0.8472, 0.625, 0.8472, 0.625, 0.8056, 0.625, 0.8056, 0.625, 0.8183, 0.625, 0.8183, 0.625, 0.75, 0.625, 0.75, 0.625, 0.75, 0.625, 0.75, 0.625, 0.8056, 0.625, 0.8056, 0.625, 0.8183, 0.625, 0.8183, 0.625, 0.7917, 0.625, 0.7917, 0.625, 0.8056, 0.625, 0.8056, 0.375, 0.8194, 0.375, 0.8194, 0.375, 0.8183, 0.375, 0.8183, 0.625, 0.7639, 0.625, 0.7639, 0.625, 0.7778, 0.625, 0.7778, 0.375, 0.7778, 0.375, 0.7778, 0.375, 0.7639, 0.375, 0.7639, 0.625, 0.8462, 0.625, 0.8462, 0.625, 0.8462, 0.625, 0.8462, 0.375, 0.7907, 0.375, 0.7907, 0.375, 0.7778, 0.375, 0.7778, 0.625, 0.8462, 0.625, 0.8462, 0.625, 0.8333, 0.625, 0.8333, 0.375, 0.8056, 0.375, 0.8056, 0.375, 0.7917, 0.375, 0.7917, 0.625, 0.75, 0.625, 0.75, 0.625, 0.7628, 0.625, 0.7628, 0.375, 0.8183, 0.375, 0.8183, 0.375, 0.8056, 0.375, 0.8056, 0.625, 0.8333, 0.625, 0.8333, 0.625, 0.8462, 0.625, 0.8462, 0.375, 0.8333, 0.375, 0.8333, 0.375, 0.8194, 0.375, 0.8194, 0.625, 0.8333, 0.625, 0.8333, 0.625, 0.8462, 0.625, 0.8462, 0.375, 0.7639, 0.375, 0.7639, 0.375, 0.7628, 0.375, 0.7628, 0.375, 0.7628, 0.375, 0.7639, 0.625, 0.7639, 0.625, 0.7628, 0.375, 0.8462, 0.375, 0.8462, 0.375, 0.8333, 0.375, 0.8333, 0.375, 0.8472, 0.375, 0.8472, 0.375, 0.8462, 0.375, 0.8462, 0.375, 0.8611, 0.375, 0.8611, 0.375, 0.8472, 0.375, 0.8472, 0.625, 0.7778, 0.625, 0.7778, 0.625, 0.7639, 0.625, 0.7639, 0.625, 0.8611, 0.625, 0.8611, 0.625, 0.8472, 0.625, 0.8472, 0.625, 0.7907, 0.625, 0.7907, 0.625, 0.7907, 0.625, 0.7907, 0.625, 0.7907, 0.625, 0.7907, 0.625, 0.7778, 0.625, 0.7778, 0.625, 0.8056, 0.625, 0.8056, 0.625, 0.7917, 0.625, 0.7917, 0.625, 0.8183, 0.625, 0.8183, 0.625, 0.8056, 0.625, 0.8056, 0.625, 0.75, 0.625, 0.75, 0.625, 0.75, 0.625, 0.75, 0.625, 0.7907, 0.625, 0.7907, 0.625, 0.7778, 0.625, 0.7778, 0.625, 0.8472, 0.625, 0.8472, 0.625, 0.8611, 0.625, 0.8611, 0.625, 0.8333, 0.625, 0.8333, 0.625, 0.8194, 0.625, 0.8194, 0.625, 0.75, 0.625, 0.75, 0.625, 0.75, 0.625, 0.75, 0.625, 0.8333, 0.625, 0.8333, 0.625, 0.8194, 0.625, 0.8194, 0.625, 0.8462, 0.625, 0.8462, 0.625, 0.8333, 0.625, 0.8333, 0.625, 0.8611, 0.625, 0.8611, 0.625, 0.8472, 0.625, 0.8472, 0.625, 0.8462, 0.625, 0.8462, 0.625, 0.8472, 0.625, 0.8472, 0.625, 0.7628, 0.625, 0.75, 0.625, 0.75, 0.625, 0.7628, 0.625, 0.7628, 0.625, 0.75, 0.625, 0.75, 0.625, 0.7628, 0.625, 0.8611, 0.625, 0.8472, 0.625, 0.8472, 0.625, 0.8611, 0.625, 0.8462, 0.625, 0.8333, 0.625, 0.8333, 0.625, 0.8462, 0.625, 0.8333, 0.625, 0.8194, 0.625, 0.8194, 0.625, 0.8333, 0.625, 0.8183, 0.625, 0.8056, 0.625, 0.8056, 0.625, 0.8183, 0.625, 0.8056, 0.625, 0.7917, 0.625, 0.7917, 0.625, 0.8056, 0.625, 0.7907, 0.625, 0.7778, 0.625, 0.7778, 0.625, 0.7907, 0.625, 0.7778, 0.625, 0.7639, 0.625, 0.7639, 0.625, 0.7778, 0.625, 0.8611, 0.625, 0.8472, 0.625, 0.8472, 0.625, 0.8611, 0.625, 0.8462, 0.625, 0.8333, 0.625, 0.8333, 0.625, 0.8462, 0.625, 0.8333, 0.625, 0.8194, 0.625, 0.8194, 0.625, 0.8333, 0.625, 0.8183, 0.625, 0.8056, 0.625, 0.8056, 0.625, 0.8183, 0.625, 0.8056, 0.625, 0.7917, 0.625, 0.7917, 0.625, 0.8056, 0.625, 0.7907, 0.625, 0.7778, 0.625, 0.7778, 0.625, 0.7907, 0.625, 0.7778, 0.625, 0.7639, 0.625, 0.7639, 0.625, 0.7778, 0.375, 0.7628, 0.625, 0.7628, 0.625, 0.7639, 0.375, 0.7639, 0.375, 0.7639, 0.625, 0.7639, 0.625, 0.7778, 0.375, 0.7778, 0.375, 0.7907, 0.625, 0.7907, 0.625, 0.7917, 0.375, 0.7917, 0.375, 0.7917, 0.625, 0.7917, 0.625, 0.8056, 0.375, 0.8056, 0.375, 0.8183, 0.625, 0.8183, 0.625, 0.8194, 0.375, 0.8194, 0.375, 0.8194, 0.625, 0.8194, 0.625, 0.8333, 0.375, 0.8333, 0.375, 0.8462, 0.625, 0.8462, 0.625, 0.8472, 0.375, 0.8472, 0.375, 0.8472, 0.625, 0.8472, 0.625, 0.8611, 0.375, 0.8611, 0.625, 0.7628, 0.625, 0.75, 0.625, 0.75, 0.625, 0.7628, 0.625, 0.8472, 0.625, 0.8462, 0.625, 0.8462, 0.625, 0.8472, 0.375, 0.8333, 0.625, 0.8333, 0.625, 0.8462, 0.375, 0.8462, 0.625, 0.8472, 0.625, 0.8462, 0.625, 0.8462, 0.625, 0.8472, 0.625, 0.8472, 0.625, 0.8462, 0.625, 0.8462, 0.625, 0.8472, 0.625, 0.8194, 0.625, 0.8183, 0.625, 0.8183, 0.625, 0.8194, 0.375, 0.8056, 0.625, 0.8056, 0.625, 0.8183, 0.375, 0.8183, 0.625, 0.8194, 0.625, 0.8183, 0.625, 0.8183, 0.625, 0.8194, 0.625, 0.8194, 0.625, 0.8183, 0.625, 0.8183, 0.625, 0.8194, 0.625, 0.7917, 0.625, 0.7907, 0.625, 0.7907, 0.625, 0.7917, 0.375, 0.7778, 0.625, 0.7778, 0.625, 0.7907, 0.375, 0.7907, 0.625, 0.7917, 0.625, 0.7907, 0.625, 0.7907, 0.625, 0.7917, 0.625, 0.7917, 0.625, 0.7907, 0.625, 0.7907, 0.625, 0.7917, 0.625, 0.7639, 0.625, 0.7628, 0.625, 0.7628, 0.625, 0.7639, 0.375, 0.75, 0.625, 0.75, 0.625, 0.7628, 0.375, 0.7628, 0.625, 0.7639, 0.625, 0.7628, 0.625, 0.7628, 0.625, 0.7639, 0.625, 0.7639, 0.625, 0.7628, 0.625, 0.7628, 0.625, 0.7639, 0.625, 0.8472, 0.625, 0.8462, 0.625, 0.8462, 0.625, 0.8472, 0.375, 0.8333, 0.625, 0.8333, 0.625, 0.8462, 0.375, 0.8462, 0.625, 0.8472, 0.625, 0.8462, 0.625, 0.8462, 0.625, 0.8472, 0.625, 0.8472, 0.625, 0.8462, 0.625, 0.8462, 0.625, 0.8472, 0.625, 0.8194, 0.625, 0.8183, 0.625, 0.8183, 0.625, 0.8194, 0.375, 0.8056, 0.625, 0.8056, 0.625, 0.8183, 0.375, 0.8183, 0.625, 0.8194, 0.625, 0.8183, 0.625, 0.8183, 0.625, 0.8194, 0.625, 0.8194, 0.625, 0.8183, 0.625, 0.8183, 0.625, 0.8194, 0.625, 0.7917, 0.625, 0.7907, 0.625, 0.7907, 0.625, 0.7917, 0.375, 0.7778, 0.625, 0.7778, 0.625, 0.7907, 0.375, 0.7907, 0.625, 0.7917, 0.625, 0.7907, 0.625, 0.7907, 0.625, 0.7917, 0.625, 0.7917, 0.625, 0.7907, 0.625, 0.7907, 0.625, 0.7917, 0.625, 0.75, 0.625, 0.875, 0.625, 0.875, 0.625, 0.75, 0.625, 0.75, 0.625, 0.875, 0.625, 0.875, 0.625, 0.8353, 0.625, 0.7628, 0.625, 0.7628, 0.625, 0.875, 0.625, 0.875, 0.625, 0.7628, 0.625, 0.7628, 0.625, 0.875, 0.625, 0.875, 0.625, 0.7628, 0.625, 0.7628, 0.625, 0.875, 0.375, 0.875, 0.375, 0.7628, 0.375, 0.7628, 0.375, 0.875, 0.375, 0.875, 0.375, 0.75, 0.375, 0.75, 0.375, 0.875, 0.625, 0.875, 0.625, 0.75, 0.625, 0.75, 0.625, 0.875, 0.625, 0.875, 0.625, 0.75, 0.625, 0.75, 0.625, 0.875, 0.625, 0.875, 0.625, 0.75, 0.625, 0.7778, 0.625, 0.7778, 0.625, 0.7907, 0.625, 0.7907, 0.625, 0.875, 0.625, 0.8735, 0.625, 0.8735, 0.625, 0.875, 0.375, 0.8611, 0.625, 0.8611, 0.625, 0.8735, 0.375, 0.8735, 0.625, 0.875, 0.625, 0.8735, 0.625, 0.8735, 0.625, 0.875, 0.375, 0.8472, 0.625, 0.8472, 0.625, 0.8611, 0.375, 0.8611, 0.375, 0.8462, 0.625, 0.8462, 0.625, 0.8472, 0.375, 0.8472, 0.375, 0.8194, 0.625, 0.8194, 0.625, 0.8333, 0.375, 0.8333, 0.375, 0.8183, 0.625, 0.8183, 0.625, 0.8194, 0.375, 0.8194, 0.625, 0.8183, 0.625, 0.8056, 0.625, 0.8056, 0.625, 0.8183, 0.625, 0.8333, 0.625, 0.8194, 0.625, 0.8194, 0.625, 0.8333, 0.625, 0.8462, 0.625, 0.8333, 0.625, 0.8333, 0.625, 0.8462, 0.625, 0.8611, 0.625, 0.8472, 0.625, 0.8472, 0.625, 0.8611, 0.625, 0.8735, 0.625, 0.8611, 0.625, 0.8611, 0.625, 0.8735, 0.375, 0.8735, 0.625, 0.8735, 0.625, 0.875, 0.375, 0.875, 0.625, 0.8194, 0.625, 0.8194, 0.625, 0.8333, 0.625, 0.8333, 0.625, 0.8462, 0.625, 0.8462, 0.625, 0.8472, 0.625, 0.8472, 0.625, 0.8056, 0.625, 0.8056, 0.625, 0.7917, 0.625, 0.7917, 0.375, 0.8735, 0.375, 0.875, 0.625, 0.875, 0.625, 0.8735, 0.625, 0.7778, 0.625, 0.7778, 0.625, 0.7907, 0.625, 0.7907, 0.625, 0.8735, 0.625, 0.8735, 0.625, 0.8611, 0.625, 0.8611, 0.625, 0.8611, 0.625, 0.8611, 0.625, 0.8472, 0.625, 0.8472, 0.625, 0.8462, 0.625, 0.8462, 0.625, 0.8333, 0.625, 0.8333, 0.625, 0.8333, 0.625, 0.8333, 0.625, 0.8194, 0.625, 0.8194, 0.625, 0.8183, 0.625, 0.8183, 0.625, 0.8194, 0.625, 0.8194, 0.375, 0.7917, 0.375, 0.7917, 0.375, 0.7907, 0.375, 0.7907, 0.625, 0.7917, 0.625, 0.7917, 0.625, 0.8056, 0.625, 0.8056, 0.625, 0.7778, 0.625, 0.7778, 0.625, 0.7639, 0.625, 0.7639, 0.625, 0.8333, 0.625, 0.8333, 0.625, 0.8194, 0.625, 0.8194, 0.625, 0.8472, 0.625, 0.8472, 0.625, 0.8611, 0.625, 0.8611, 0.625, 0.7907, 0.625, 0.7907, 0.625, 0.7917, 0.625, 0.7917, 0.375, 0.7628, 0.375, 0.7628, 0.375, 0.75, 0.375, 0.75, 0.625, 0.7639, 0.625, 0.7639, 0.625, 0.7778, 0.625, 0.7778, 0.375, 0.75, 0.375, 0.75, 0.625, 0.75, 0.625, 0.75, 0.625, 0.7628, 0.625, 0.7628, 0.625, 0.7639, 0.625, 0.7639, 0.625, 0.7639, 0.625, 0.7639, 0.625, 0.7639, 0.625, 0.7639, 0.625, 0.8183, 0.625, 0.8183, 0.625, 0.8183, 0.625, 0.8183, 0.625, 0.8183, 0.625, 0.8183, 0.625, 0.8056, 0.625, 0.8056, 0.625, 0.7917, 0.625, 0.7917, 0.625, 0.7917, 0.625, 0.7917, 0.625, 0.8183, 0.625, 0.8183, 0.625, 0.8056, 0.625, 0.8056, 0.625, 0.7639, 0.625, 0.7639, 0.625, 0.7628, 0.625, 0.7628, 0.625, 0.7639, 0.625, 0.7639, 0.625, 0.7628, 0.625, 0.7628, 0.625, 0.7639, 0.625, 0.7639, 0.625, 0.7628, 0.625, 0.7628, 0.625, 0.7917, 0.625, 0.7917, 0.625, 0.7907, 0.625, 0.7907, 0.625, 0.8611, 0.625, 0.8611, 0.625, 0.8472, 0.625, 0.8472, 0.625, 0.7917, 0.625, 0.7917, 0.625, 0.7907, 0.625, 0.7907, 0.375, 0.7778, 0.375, 0.7907, 0.625, 0.7907, 0.625, 0.7778, 0.625, 0.7917, 0.625, 0.7917, 0.625, 0.7907, 0.625, 0.7907, 0.625, 0.8194, 0.625, 0.8194, 0.625, 0.8183, 0.625, 0.8183, 0.625, 0.8735, 0.625, 0.8735, 0.625, 0.8611, 0.625, 0.8611, 0.625, 0.8611, 0.625, 0.8611, 0.625, 0.8472, 0.625, 0.8472, 0.625, 0.8194, 0.625, 0.8194, 0.625, 0.8183, 0.625, 0.8183, 0.375, 0.8056, 0.375, 0.8183, 0.625, 0.8183, 0.625, 0.8056, 0.625, 0.8194, 0.625, 0.8194, 0.625, 0.8183, 0.625, 0.8183, 0.625, 0.8462, 0.625, 0.8462, 0.625, 0.8333, 0.625, 0.8333, 0.625, 0.8333, 0.625, 0.8333, 0.625, 0.8194, 0.625, 0.8194, 0.625, 0.8183, 0.625, 0.8183, 0.625, 0.8056, 0.625, 0.8056, 0.625, 0.8735, 0.625, 0.8735, 0.625, 0.8611, 0.625, 0.8611, 0.375, 0.8735, 0.375, 0.8735, 0.375, 0.8611, 0.375, 0.8611, 0.375, 0.8611, 0.375, 0.8611, 0.375, 0.8472, 0.375, 0.8472, 0.375, 0.8472, 0.375, 0.8472, 0.375, 0.8462, 0.375, 0.8462, 0.375, 0.8462, 0.375, 0.8462, 0.375, 0.8333, 0.375, 0.8333, 0.625, 0.8333, 0.625, 0.8333, 0.625, 0.8462, 0.625, 0.8462, 0.375, 0.8333, 0.375, 0.8333, 0.375, 0.8194, 0.375, 0.8194, 0.625, 0.8333, 0.625, 0.8333, 0.625, 0.8462, 0.625, 0.8462, 0.625, 0.8611, 0.625, 0.8611, 0.625, 0.8735, 0.625, 0.8735, 0.375, 0.8183, 0.375, 0.8183, 0.375, 0.8056, 0.375, 0.8056, 0.625, 0.8611, 0.625, 0.8611, 0.625, 0.8735, 0.625, 0.8735, 0.625, 0.8462, 0.625, 0.8462, 0.625, 0.8333, 0.625, 0.8333, 0.625, 0.8462, 0.625, 0.8462, 0.625, 0.8462, 0.625, 0.8462, 0.375, 0.875, 0.375, 0.875, 0.375, 0.8735, 0.375, 0.8735, 0.375, 0.8194, 0.375, 0.8194, 0.375, 0.8183, 0.375, 0.8183, 0.625, 0.8056, 0.625, 0.8056, 0.625, 0.8183, 0.625, 0.8183, 0.625, 0.8056, 0.625, 0.8056, 0.625, 0.8183, 0.625, 0.8183, 0.625, 0.8472, 0.625, 0.8472, 0.625, 0.8472, 0.625, 0.8472, 0.625, 0.8194, 0.625, 0.8194, 0.625, 0.8333, 0.625, 0.8333, 0.625, 0.8194, 0.625, 0.8194, 0.625, 0.8194, 0.625, 0.8194, 0.375, 0.8183, 0.375, 0.8194, 0.625, 0.8194, 0.625, 0.8183, 0.375, 0.8194, 0.375, 0.8333, 0.625, 0.8333, 0.625, 0.8194, 0.375, 0.8462, 0.375, 0.8472, 0.625, 0.8472, 0.625, 0.8462, 0.375, 0.8472, 0.375, 0.8611, 0.625, 0.8611, 0.625, 0.8472, 0.625, 0.875, 0.625, 0.875, 0.625, 0.8735, 0.625, 0.8735, 0.625, 0.875, 0.625, 0.875, 0.625, 0.8735, 0.625, 0.8735, 0.375, 0.8611, 0.375, 0.8735, 0.625, 0.8735, 0.625, 0.8611, 0.625, 0.875, 0.625, 0.875, 0.625, 0.8735, 0.625, 0.8735, 0.625, 0.8472, 0.625, 0.8472, 0.625, 0.8462, 0.625, 0.8462, 0.375, 0.8333, 0.375, 0.8462, 0.625, 0.8462, 0.625, 0.8333, 0.625, 0.8472, 0.625, 0.8472, 0.625, 0.8462, 0.625, 0.8462, 0.625, 0.8472, 0.625, 0.8472, 0.625, 0.8462, 0.625, 0.8462, 0.625, 0.8194, 0.625, 0.8194, 0.625, 0.8183, 0.625, 0.8183, 0.375, 0.8056, 0.375, 0.8183, 0.625, 0.8183, 0.625, 0.8056, 0.625, 0.8194, 0.625, 0.8194, 0.625, 0.8183, 0.625, 0.8183, 0.625, 0.8194, 0.625, 0.8194, 0.625, 0.8183, 0.625, 0.8183, 0.375, 0.8194, 0.375, 0.8333, 0.625, 0.8333, 0.625, 0.8194, 0.375, 0.8183, 0.375, 0.8194, 0.625, 0.8194, 0.625, 0.8183, 0.375, 0.7917, 0.375, 0.8056, 0.625, 0.8056, 0.625, 0.7917, 0.375, 0.7907, 0.375, 0.7917, 0.625, 0.7917, 0.625, 0.7907, 0.375, 0.7639, 0.375, 0.7778, 0.625, 0.7778, 0.625, 0.7639, 0.625, 0.8183, 0.625, 0.8183, 0.625, 0.8056, 0.625, 0.8056, 0.625, 0.8472, 0.625, 0.8472, 0.625, 0.8611, 0.625, 0.8611, 0.625, 0.8183, 0.625, 0.8183, 0.625, 0.8183, 0.625, 0.8183, 0.625, 0.8735, 0.625, 0.8735, 0.625, 0.8735, 0.625, 0.8735, 0.625, 0.8183, 0.625, 0.8183, 0.625, 0.8194, 0.625, 0.8194, 0.625, 0.8194, 0.625, 0.8194, 0.625, 0.8333, 0.625, 0.8333, 0.625, 0.8735, 0.625, 0.8735, 0.625, 0.875, 0.625, 0.875, 0.625, 0.8194, 0.625, 0.8194, 0.625, 0.8194, 0.625, 0.8194, 0.625, 0.8194, 0.625, 0.8194, 0.625, 0.8333, 0.625, 0.8333, 0.625, 0.8056, 0.625, 0.8056, 0.625, 0.8183, 0.625, 0.8183, 0.625, 0.75, 0.625, 0.75, 0.625, 0.75, 0.625, 0.75, 0.625, 0.8056, 0.625, 0.8056, 0.625, 0.8183, 0.625, 0.8183, 0.625, 0.7917, 0.625, 0.7917, 0.625, 0.8056, 0.625, 0.8056, 0.375, 0.8194, 0.375, 0.8194, 0.375, 0.8183, 0.375, 0.8183, 0.625, 0.7639, 0.625, 0.7639, 0.625, 0.7778, 0.625, 0.7778, 0.375, 0.7778, 0.375, 0.7778, 0.375, 0.7639, 0.375, 0.7639, 0.375, 0.7907, 0.375, 0.7907, 0.375, 0.7778, 0.375, 0.7778, 0.375, 0.8056, 0.375, 0.8056, 0.375, 0.7917, 0.375, 0.7917, 0.625, 0.75, 0.625, 0.75, 0.625, 0.7628, 0.625, 0.7628, 0.375, 0.8183, 0.375, 0.8183, 0.375, 0.8056, 0.375, 0.8056, 0.375, 0.8333, 0.375, 0.8333, 0.375, 0.8194, 0.375, 0.8194, 0.375, 0.7639, 0.375, 0.7639, 0.375, 0.7628, 0.375, 0.7628, 0.375, 0.7628, 0.375, 0.7639, 0.625, 0.7639, 0.625, 0.7628, 0.625, 0.7778, 0.625, 0.7778, 0.625, 0.7639, 0.625, 0.7639, 0.625, 0.7907, 0.625, 0.7907, 0.625, 0.7778, 0.625, 0.7778, 0.625, 0.8056, 0.625, 0.8056, 0.625, 0.7917, 0.625, 0.7917, 0.625, 0.8183, 0.625, 0.8183, 0.625, 0.8056, 0.625, 0.8056, 0.625, 0.8333, 0.625, 0.8333, 0.625, 0.8194, 0.625, 0.8194, 0.625, 0.7778, 0.625, 0.7778, 0.625, 0.7639, 0.625, 0.7639, 0.625, 0.7907, 0.625, 0.7907, 0.625, 0.7907, 0.625, 0.7907, 0.625, 0.7907, 0.625, 0.7907, 0.625, 0.7778, 0.625, 0.7778, 0.625, 0.8056, 0.625, 0.8056, 0.625, 0.7917, 0.625, 0.7917, 0.625, 0.8183, 0.625, 0.8183, 0.625, 0.8056, 0.625, 0.8056, 0.625, 0.7907, 0.625, 0.7907, 0.625, 0.7778, 0.625, 0.7778, 0.625, 0.8333, 0.625, 0.8333, 0.625, 0.8194, 0.625, 0.8194, 0.625, 0.75, 0.625, 0.75, 0.625, 0.75, 0.625, 0.75, 0.625, 0.8333, 0.625, 0.8333, 0.625, 0.8194, 0.625, 0.8194, 0.625, 0.7628, 0.625, 0.75, 0.625, 0.75, 0.625, 0.7628, 0.625, 0.8333, 0.625, 0.8194, 0.625, 0.8194, 0.625, 0.8333, 0.625, 0.8183, 0.625, 0.8056, 0.625, 0.8056, 0.625, 0.8183, 0.625, 0.8056, 0.625, 0.7917, 0.625, 0.7917, 0.625, 0.8056, 0.625, 0.7907, 0.625, 0.7778, 0.625, 0.7778, 0.625, 0.7907, 0.625, 0.7778, 0.625, 0.7639, 0.625, 0.7639, 0.625, 0.7778, 0.375, 0.7628, 0.625, 0.7628, 0.625, 0.7639, 0.375, 0.7639, 0.375, 0.7639, 0.625, 0.7639, 0.625, 0.7778, 0.375, 0.7778, 0.375, 0.7907, 0.625, 0.7907, 0.625, 0.7917, 0.375, 0.7917, 0.375, 0.7917, 0.625, 0.7917, 0.625, 0.8056, 0.375, 0.8056, 0.375, 0.8183, 0.625, 0.8183, 0.625, 0.8194, 0.375, 0.8194, 0.375, 0.8194, 0.625, 0.8194, 0.625, 0.8333, 0.375, 0.8333, 0.625, 0.7628, 0.625, 0.75, 0.625, 0.75, 0.625, 0.7628, 0.625, 0.8194, 0.625, 0.8183, 0.625, 0.8183, 0.625, 0.8194, 0.375, 0.8056, 0.625, 0.8056, 0.625, 0.8183, 0.375, 0.8183, 0.625, 0.8194, 0.625, 0.8183, 0.625, 0.8183, 0.625, 0.8194, 0.625, 0.7917, 0.625, 0.7907, 0.625, 0.7907, 0.625, 0.7917, 0.375, 0.7778, 0.625, 0.7778, 0.625, 0.7907, 0.375, 0.7907, 0.625, 0.7917, 0.625, 0.7907, 0.625, 0.7907, 0.625, 0.7917, 0.625, 0.7639, 0.625, 0.7628, 0.625, 0.7628, 0.625, 0.7639, 0.375, 0.75, 0.625, 0.75, 0.625, 0.7628, 0.375, 0.7628, 0.625, 0.7639, 0.625, 0.7628, 0.625, 0.7628, 0.625, 0.7639, 0.625, 0.8472, 0.625, 0.8462, 0.625, 0.8462, 0.625, 0.8472, 0.375, 0.8333, 0.625, 0.8333, 0.625, 0.8462, 0.375, 0.8462, 0.625, 0.8472, 0.625, 0.8462, 0.625, 0.8462, 0.625, 0.8472, 0.625, 0.8194, 0.625, 0.8183, 0.625, 0.8183, 0.625, 0.8194, 0.375, 0.8056, 0.625, 0.8056, 0.625, 0.8183, 0.375, 0.8183, 0.625, 0.8194, 0.625, 0.8183, 0.625, 0.8183, 0.625, 0.8194, 0.625, 0.75, 0.625, 0.875, 0.625, 0.875, 0.625, 0.7628, 0.625, 0.7628, 0.625, 0.875, 0.625, 0.875, 0.625, 0.7628, 0.625, 0.7628, 0.625, 0.875, 0.625, 0.875, 0.625, 0.7628, 0.625, 0.7628, 0.625, 0.875, 0.625, 0.875, 0.625, 0.7628, 0.625, 0.7628, 0.625, 0.875, 0.375, 0.875, 0.375, 0.7628, 0.375, 0.7628, 0.375, 0.875, 0.375, 0.875, 0.375, 0.75, 0.375, 0.75, 0.375, 0.875, 0.625, 0.875, 0.625, 0.75, 0.625, 0.75, 0.625, 0.875, 0.625, 0.875, 0.625, 0.75, 0.625, 0.75, 0.625, 0.875, 0.625, 0.875, 0.625, 0.75, 0.375, 0.0, 0.625, 0.0, 0.625, 0.25, 0.375, 0.25, 0.375, 0.25, 0.625, 0.25, 0.625, 0.5, 0.375, 0.5, 0.375, 0.5, 0.625, 0.5, 0.625, 0.75, 0.375, 0.75, 0.375, 0.8056, 0.375, 0.8056, 0.625, 0.8056, 0.625, 0.8056, 0.125, 0.5, 0.375, 0.5, 0.375, 0.75, 0.125, 0.75, 0.375, 0.7639, 0.375, 0.7639, 0.625, 0.7639, 0.625, 0.7639, 0.625, 0.8611, 0.375, 0.8611, 0.375, 0.8611, 0.625, 0.8611, 0.375, 0.8333, 0.375, 0.8333, 0.625, 0.8333, 0.625, 0.8333, 0.625, 0.5, 0.875, 0.5, 0.875, 0.75, 0.625, 0.75, 0.625, 0.5, 0.625, 0.25, 0.625, 0.25, 0.625, 0.5, 0.625, 0.75, 0.625, 0.5, 0.625, 0.5, 0.625, 0.75, 0.625, 0.25, 0.625, 0.0, 0.625, 0.0, 0.625, 0.25, 0.625, 0.7907, 0.625, 0.7917, 0.625, 0.8056, 0.625, 0.8183, 0.625, 0.8194, 0.625, 0.8333, 0.625, 0.8462, 0.625, 0.8472, 0.625, 0.8611, 0.625, 0.8333, 0.625, 0.8194, 0.625, 0.8183, 0.625, 0.8056, 0.625, 0.7917, 0.625, 0.7907, 0.625, 0.7778, 0.625, 0.7639, 0.625, 0.7628, 0.625, 0.75, 0.625, 0.75, 0.625, 0.875, 0.625, 0.8735, 0.625, 0.8611, 0.625, 0.8472, 0.625, 0.8462, 0.625, 0.8333, 0.625, 0.8194, 0.625, 0.8183, 0.625, 0.8056, 0.625, 0.7639, 0.625, 0.7778, 0.625, 0.7907, 0.625, 0.7917, 0.625, 0.8056, 0.625, 0.8183, 0.625, 0.8194, 0.625, 0.8333, 0.625, 0.8462, 0.625, 0.8472, 0.625, 0.8611, 0.625, 0.8735, 0.625, 0.875, 0.625, 0.7628, 0.625, 0.7639, 0.625, 0.7778, 0.625, 0.7778, 0.625, 0.7759, 0.625, 0.7898, 0.625, 0.8555, 0.625, 0.8611, 0.625, 0.8472, 0.625, 0.8462, 0.625, 0.8333, 0.625, 0.8194, 0.625, 0.8183, 0.625, 0.8056, 0.625, 0.7917, 0.625, 0.7907, 0.625, 0.8478, 0.625, 0.8127, 0.625, 0.8102, 0.625, 0.8419, 0.625, 0.8419, 0.625, 0.8102, 0.625, 0.793, 0.625, 0.8056, 0.625, 0.8183, 0.625, 0.8194, 0.625, 0.8333, 0.625, 0.8462, 0.625, 0.8472, 0.625, 0.8611, 0.625, 0.8735, 0.625, 0.875, 0.625, 0.75, 0.625, 0.75, 0.625, 0.7628, 0.625, 0.7639, 0.625, 0.7778, 0.625, 0.7907, 0.625, 0.7917, 0.625, 0.8056, 0.625, 0.8183, 0.625, 0.8194, 0.625, 0.8333, 0.625, 0.8081, 0.625, 0.8334, 0.625, 0.7708, 0.625, 0.7815, 0.625, 0.8104, 0.625, 0.7858, 0.625, 0.8141, 0.625, 0.8237, 0.625, 0.8353, 0.625, 0.8141, 0.625, 0.7639, 0.625, 0.7628, 0.625, 0.8555, 0.625, 0.7898, 0.625, 0.8127, 0.625, 0.8478, 0.625, 0.7708, 0.625, 0.8334, 0.625, 0.8611, 0.625, 0.8472, 0.625, 0.8462, 0.625, 0.8333, 0.625, 0.8194, 0.625, 0.8183, 0.625, 0.8056, 0.625, 0.7917, 0.625, 0.7907, 0.625, 0.7778, 0.625, 0.7639, 0.625, 0.8334, 0.625, 0.8237, 0.625, 0.8692, 0.625, 0.8611, 0.625, 0.7639, 0.625, 0.8141, 0.625, 0.7858, 0.625, 0.7701, 0.625, 0.8237, 0.625, 0.8334, 0.625, 0.8081, 0.625, 0.8104, 0.625, 0.8692, 0.625, 0.8237, 0.625, 0.8141, 0.625, 0.8353, 0.625, 0.875, 0.625, 0.8735, 0.625, 0.8102, 0.625, 0.8127, 0.625, 0.8104, 0.625, 0.8081, 0.625, 0.793, 0.625, 0.8102, 0.625, 0.8081, 0.625, 0.7815, 0.625, 0.8127, 0.625, 0.7898, 0.625, 0.7858, 0.625, 0.8104, 0.625, 0.7898, 0.625, 0.7759, 0.625, 0.7701, 0.625, 0.7858])
me_cube_001.materials.append(mat_base)
me_cube_001.materials.append(mat_walkpath)
me_cube_001.materials.append(mat_grass)
me_cube_001.use_remesh_fix_poles = True
me_cube_001.use_remesh_preserve_attributes = False
me_cube_001.use_mirror_vertex_groups = False
me_cube_001.update()

# ---- objects
ob_cube = bpy.data.objects.new('Cube', me_cube_001)

# ---- transforms, parenting, visibility, modifiers, constraints
ob_cube.location = (0.0, 0.0, 0.0)
ob_cube.lineart.crease_threshold = 0.0
_m = ob_cube.modifiers.new('Mirror', 'MIRROR')
_m.use_axis = (True, True, False)
_m.use_clip = True

# ---- collection membership
col_collection.objects.link(ob_cube)

# ---- scene / render settings (as saved in the file)
scene.frame_start = 1; scene.frame_end = 250; scene.frame_set(1)
scene.render.engine = 'BLENDER_EEVEE_NEXT'
scene.cycles.use_denoising = False
scene.cycles.samples = 128
scene.cycles.sampling_pattern = 'TABULATED_SOBOL'
scene.cycles.use_adaptive_sampling = False
scene.cycles.use_light_tree = False
scene.view_settings.view_transform = 'Filmic'
bpy.context.view_layer.update()

# ---- added for rendering (the .blend has no active camera and no usable light): camera, sun
cam_auto = bpy.data.cameras.new('AutoCamera')
cam_auto.lens = 50.0
cam_auto.sensor_width = 36.0
cam_auto.clip_end = 1000.0
ob_auto_camera = bpy.data.objects.new('AutoCamera', cam_auto)
scene.collection.objects.link(ob_auto_camera)
ob_auto_camera.location = (55.8489, -67.0187, 49.3064)
ob_auto_camera.rotation_euler = (1.09748, -7.21219e-08, 0.694738)
scene.camera = ob_auto_camera
light_auto_sun = bpy.data.lights.new('AutoSun', 'SUN')
light_auto_sun.energy = 3.0
light_auto_sun.angle = 0.0523599
ob_auto_sun = bpy.data.objects.new('AutoSun', light_auto_sun)
scene.collection.objects.link(ob_auto_sun)
ob_auto_sun.rotation_euler = (0.872665, 0.174533, 0.523599)
bpy.context.view_layer.update()
